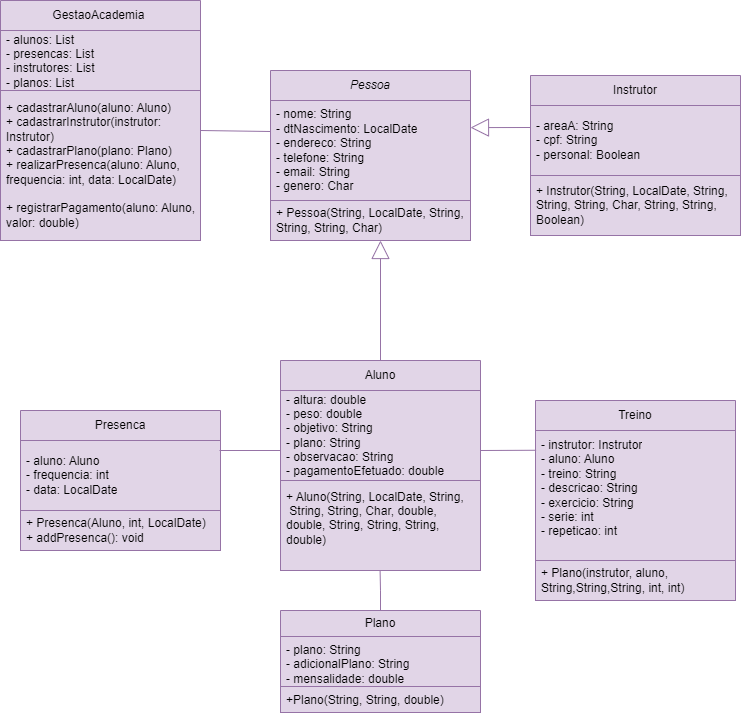

The diagram above was exported from draw.io. Its source (the exported page's mxGraphModel, read from the mxfile embedded in the PNG):
<mxGraphModel dx="1434" dy="796" grid="1" gridSize="10" guides="1" tooltips="1" connect="1" arrows="1" fold="1" page="1" pageScale="1" pageWidth="827" pageHeight="1169" math="0" shadow="0">
  <root>
    <mxCell id="0" />
    <mxCell id="1" parent="0" />
    <mxCell id="B_ouCCST6BnK5IJUUe7e-1" value="&lt;i&gt;Pessoa &lt;/i&gt;" style="swimlane;fontStyle=0;childLayout=stackLayout;horizontal=1;startSize=30;horizontalStack=0;resizeParent=1;resizeParentMax=0;resizeLast=0;collapsible=1;marginBottom=0;whiteSpace=wrap;html=1;fillColor=#e1d5e7;strokeColor=#9673a6;" parent="1" vertex="1">
      <mxGeometry x="290" y="100" width="200" height="170" as="geometry" />
    </mxCell>
    <mxCell id="B_ouCCST6BnK5IJUUe7e-2" value="&lt;div&gt;- nome: String&lt;/div&gt;&lt;div&gt;- dtNascimento: LocalDate&lt;/div&gt;&lt;div&gt;- endereco: String&lt;/div&gt;&lt;div&gt;- telefone: String&lt;/div&gt;&lt;div&gt;- email: String&lt;/div&gt;&lt;div&gt;- genero: Char&lt;/div&gt;" style="text;strokeColor=#9673a6;fillColor=#e1d5e7;align=left;verticalAlign=middle;spacingLeft=4;spacingRight=4;overflow=hidden;points=[[0,0.5],[1,0.5]];portConstraint=eastwest;rotatable=0;whiteSpace=wrap;html=1;" parent="B_ouCCST6BnK5IJUUe7e-1" vertex="1">
      <mxGeometry y="30" width="200" height="100" as="geometry" />
    </mxCell>
    <mxCell id="B_ouCCST6BnK5IJUUe7e-3" value="+ Pessoa(String, LocalDate, String, String, String, Char)" style="text;strokeColor=#9673a6;fillColor=#e1d5e7;align=left;verticalAlign=middle;spacingLeft=4;spacingRight=4;overflow=hidden;points=[[0,0.5],[1,0.5]];portConstraint=eastwest;rotatable=0;whiteSpace=wrap;html=1;" parent="B_ouCCST6BnK5IJUUe7e-1" vertex="1">
      <mxGeometry y="130" width="200" height="40" as="geometry" />
    </mxCell>
    <mxCell id="B_ouCCST6BnK5IJUUe7e-7" value="Aluno" style="swimlane;fontStyle=0;childLayout=stackLayout;horizontal=1;startSize=30;horizontalStack=0;resizeParent=1;resizeParentMax=0;resizeLast=0;collapsible=1;marginBottom=0;whiteSpace=wrap;html=1;fillColor=#e1d5e7;strokeColor=#9673a6;" parent="1" vertex="1">
      <mxGeometry x="300" y="390" width="200" height="210" as="geometry" />
    </mxCell>
    <mxCell id="B_ouCCST6BnK5IJUUe7e-8" value="&lt;div&gt;- altura: double&lt;/div&gt;&lt;div&gt;- peso: double&lt;/div&gt;&lt;div&gt;- objetivo: String&lt;/div&gt;&lt;div&gt;- plano: String &lt;br&gt;&lt;/div&gt;&lt;div&gt;- observacao: String&lt;/div&gt;&lt;div&gt;- pagamentoEfetuado: double&lt;br&gt;&lt;/div&gt;" style="text;strokeColor=#9673a6;fillColor=#e1d5e7;align=left;verticalAlign=middle;spacingLeft=4;spacingRight=4;overflow=hidden;points=[[0,0.5],[1,0.5]];portConstraint=eastwest;rotatable=0;whiteSpace=wrap;html=1;" parent="B_ouCCST6BnK5IJUUe7e-7" vertex="1">
      <mxGeometry y="30" width="200" height="90" as="geometry" />
    </mxCell>
    <mxCell id="B_ouCCST6BnK5IJUUe7e-9" value="&lt;div&gt;+ Aluno(String, LocalDate, String,&lt;/div&gt;&amp;nbsp;String, String, Char, double, double, String, String, String, double&lt;span style=&quot;background-color: initial;&quot;&gt;)&lt;/span&gt;&lt;br&gt;&lt;div&gt;&lt;br&gt;&lt;/div&gt;" style="text;strokeColor=#9673a6;fillColor=#e1d5e7;align=left;verticalAlign=middle;spacingLeft=4;spacingRight=4;overflow=hidden;points=[[0,0.5],[1,0.5]];portConstraint=eastwest;rotatable=0;whiteSpace=wrap;html=1;" parent="B_ouCCST6BnK5IJUUe7e-7" vertex="1">
      <mxGeometry y="120" width="200" height="90" as="geometry" />
    </mxCell>
    <mxCell id="B_ouCCST6BnK5IJUUe7e-10" value="Instrutor" style="swimlane;fontStyle=0;childLayout=stackLayout;horizontal=1;startSize=30;horizontalStack=0;resizeParent=1;resizeParentMax=0;resizeLast=0;collapsible=1;marginBottom=0;whiteSpace=wrap;html=1;fillColor=#e1d5e7;strokeColor=#9673a6;" parent="1" vertex="1">
      <mxGeometry x="550" y="105" width="210" height="160" as="geometry" />
    </mxCell>
    <mxCell id="B_ouCCST6BnK5IJUUe7e-11" value="&lt;div&gt;- areaA: String&lt;/div&gt;&lt;div&gt;- cpf: String&lt;br&gt;&lt;/div&gt;&lt;div&gt;- personal: Boolean&lt;/div&gt;" style="text;strokeColor=#9673a6;fillColor=#e1d5e7;align=left;verticalAlign=middle;spacingLeft=4;spacingRight=4;overflow=hidden;points=[[0,0.5],[1,0.5]];portConstraint=eastwest;rotatable=0;whiteSpace=wrap;html=1;" parent="B_ouCCST6BnK5IJUUe7e-10" vertex="1">
      <mxGeometry y="30" width="210" height="70" as="geometry" />
    </mxCell>
    <mxCell id="B_ouCCST6BnK5IJUUe7e-12" value="+ Instrutor(String, LocalDate, String, String, String, Char, String, String, Boolean)" style="text;strokeColor=#9673a6;fillColor=#e1d5e7;align=left;verticalAlign=middle;spacingLeft=4;spacingRight=4;overflow=hidden;points=[[0,0.5],[1,0.5]];portConstraint=eastwest;rotatable=0;whiteSpace=wrap;html=1;" parent="B_ouCCST6BnK5IJUUe7e-10" vertex="1">
      <mxGeometry y="100" width="210" height="60" as="geometry" />
    </mxCell>
    <mxCell id="B_ouCCST6BnK5IJUUe7e-13" value="Presenca" style="swimlane;fontStyle=0;childLayout=stackLayout;horizontal=1;startSize=30;horizontalStack=0;resizeParent=1;resizeParentMax=0;resizeLast=0;collapsible=1;marginBottom=0;whiteSpace=wrap;html=1;fillColor=#e1d5e7;strokeColor=#9673a6;" parent="1" vertex="1">
      <mxGeometry x="40" y="440" width="200" height="140" as="geometry" />
    </mxCell>
    <mxCell id="B_ouCCST6BnK5IJUUe7e-14" value="&lt;div&gt;- aluno: Aluno&lt;/div&gt;&lt;div&gt;- frequencia: int&lt;br&gt;&lt;/div&gt;&lt;div&gt;- data: LocalDate&lt;/div&gt;" style="text;strokeColor=#9673a6;fillColor=#e1d5e7;align=left;verticalAlign=middle;spacingLeft=4;spacingRight=4;overflow=hidden;points=[[0,0.5],[1,0.5]];portConstraint=eastwest;rotatable=0;whiteSpace=wrap;html=1;" parent="B_ouCCST6BnK5IJUUe7e-13" vertex="1">
      <mxGeometry y="30" width="200" height="70" as="geometry" />
    </mxCell>
    <mxCell id="B_ouCCST6BnK5IJUUe7e-15" value="+ Presenca(Aluno, int, LocalDate)&lt;br&gt;+ addPresenca(): void" style="text;strokeColor=#9673a6;fillColor=#e1d5e7;align=left;verticalAlign=middle;spacingLeft=4;spacingRight=4;overflow=hidden;points=[[0,0.5],[1,0.5]];portConstraint=eastwest;rotatable=0;whiteSpace=wrap;html=1;" parent="B_ouCCST6BnK5IJUUe7e-13" vertex="1">
      <mxGeometry y="100" width="200" height="40" as="geometry" />
    </mxCell>
    <mxCell id="B_ouCCST6BnK5IJUUe7e-16" value="Treino" style="swimlane;fontStyle=0;childLayout=stackLayout;horizontal=1;startSize=30;horizontalStack=0;resizeParent=1;resizeParentMax=0;resizeLast=0;collapsible=1;marginBottom=0;whiteSpace=wrap;html=1;fillColor=#e1d5e7;strokeColor=#9673a6;" parent="1" vertex="1">
      <mxGeometry x="555" y="430" width="200" height="200" as="geometry" />
    </mxCell>
    <mxCell id="B_ouCCST6BnK5IJUUe7e-17" value="&lt;div&gt;- instrutor: Instrutor&lt;/div&gt;&lt;div&gt;- aluno: Aluno&lt;/div&gt;&lt;div&gt;- treino: String &lt;br&gt;&lt;/div&gt;&lt;div&gt;- descricao: String&lt;/div&gt;&lt;div&gt;- exercicio: String&lt;/div&gt;&lt;div&gt;- serie: int &lt;br&gt;&lt;/div&gt;&lt;div&gt;- repeticao: int&lt;br&gt;&lt;/div&gt;&lt;div&gt;&lt;br&gt;&lt;/div&gt;" style="text;strokeColor=#9673a6;fillColor=#e1d5e7;align=left;verticalAlign=middle;spacingLeft=4;spacingRight=4;overflow=hidden;points=[[0,0.5],[1,0.5]];portConstraint=eastwest;rotatable=0;whiteSpace=wrap;html=1;" parent="B_ouCCST6BnK5IJUUe7e-16" vertex="1">
      <mxGeometry y="30" width="200" height="130" as="geometry" />
    </mxCell>
    <mxCell id="B_ouCCST6BnK5IJUUe7e-18" value="+ Plano(instrutor, aluno, String,String,String, int, int)" style="text;strokeColor=#9673a6;fillColor=#e1d5e7;align=left;verticalAlign=middle;spacingLeft=4;spacingRight=4;overflow=hidden;points=[[0,0.5],[1,0.5]];portConstraint=eastwest;rotatable=0;whiteSpace=wrap;html=1;" parent="B_ouCCST6BnK5IJUUe7e-16" vertex="1">
      <mxGeometry y="160" width="200" height="40" as="geometry" />
    </mxCell>
    <mxCell id="B_ouCCST6BnK5IJUUe7e-44" value="" style="endArrow=block;endSize=16;endFill=0;html=1;rounded=0;entryX=1;entryY=0.271;entryDx=0;entryDy=0;entryPerimeter=0;fillColor=#e1d5e7;strokeColor=#9673a6;" parent="1" target="B_ouCCST6BnK5IJUUe7e-2" edge="1">
      <mxGeometry width="160" relative="1" as="geometry">
        <mxPoint x="550" y="157" as="sourcePoint" />
        <mxPoint x="290" y="130" as="targetPoint" />
      </mxGeometry>
    </mxCell>
    <mxCell id="B_ouCCST6BnK5IJUUe7e-49" value="" style="endArrow=block;endSize=16;endFill=0;html=1;rounded=0;fillColor=#e1d5e7;strokeColor=#9673a6;" parent="1" source="B_ouCCST6BnK5IJUUe7e-7" edge="1">
      <mxGeometry width="160" relative="1" as="geometry">
        <mxPoint x="390" y="380" as="sourcePoint" />
        <mxPoint x="400" y="270" as="targetPoint" />
      </mxGeometry>
    </mxCell>
    <mxCell id="B_ouCCST6BnK5IJUUe7e-60" style="edgeStyle=orthogonalEdgeStyle;rounded=0;orthogonalLoop=1;jettySize=auto;html=1;entryX=0.498;entryY=1.007;entryDx=0;entryDy=0;entryPerimeter=0;endArrow=none;endFill=0;fillColor=#e1d5e7;strokeColor=#9673a6;" parent="1" source="B_ouCCST6BnK5IJUUe7e-54" target="B_ouCCST6BnK5IJUUe7e-9" edge="1">
      <mxGeometry relative="1" as="geometry" />
    </mxCell>
    <mxCell id="B_ouCCST6BnK5IJUUe7e-54" value="Plano" style="swimlane;fontStyle=0;childLayout=stackLayout;horizontal=1;startSize=26;fillColor=#e1d5e7;horizontalStack=0;resizeParent=1;resizeParentMax=0;resizeLast=0;collapsible=1;marginBottom=0;whiteSpace=wrap;html=1;strokeColor=#9673a6;" parent="1" vertex="1">
      <mxGeometry x="300" y="640" width="200" height="102" as="geometry" />
    </mxCell>
    <mxCell id="B_ouCCST6BnK5IJUUe7e-55" value="&lt;div&gt;- plano: String &lt;br&gt;&lt;/div&gt;&lt;div&gt;- adicionalPlano: String&lt;/div&gt;&lt;div&gt;- mensalidade: double&lt;/div&gt;&lt;div&gt;&lt;br&gt;&lt;/div&gt;&lt;div&gt;&lt;br&gt;&lt;/div&gt;&lt;div&gt;&lt;br&gt;&lt;/div&gt;" style="text;strokeColor=#9673a6;fillColor=#e1d5e7;align=left;verticalAlign=top;spacingLeft=4;spacingRight=4;overflow=hidden;rotatable=0;points=[[0,0.5],[1,0.5]];portConstraint=eastwest;whiteSpace=wrap;html=1;" parent="B_ouCCST6BnK5IJUUe7e-54" vertex="1">
      <mxGeometry y="26" width="200" height="50" as="geometry" />
    </mxCell>
    <mxCell id="B_ouCCST6BnK5IJUUe7e-56" value="+Plano(String, String, double)" style="text;strokeColor=#9673a6;fillColor=#e1d5e7;align=left;verticalAlign=top;spacingLeft=4;spacingRight=4;overflow=hidden;rotatable=0;points=[[0,0.5],[1,0.5]];portConstraint=eastwest;whiteSpace=wrap;html=1;" parent="B_ouCCST6BnK5IJUUe7e-54" vertex="1">
      <mxGeometry y="76" width="200" height="26" as="geometry" />
    </mxCell>
    <mxCell id="VMWrcVuacQ98ggxqS15i-1" value="GestaoAcademia&amp;nbsp;" style="swimlane;fontStyle=0;childLayout=stackLayout;horizontal=1;startSize=30;horizontalStack=0;resizeParent=1;resizeParentMax=0;resizeLast=0;collapsible=1;marginBottom=0;whiteSpace=wrap;html=1;fillColor=#e1d5e7;strokeColor=#9673a6;" vertex="1" parent="1">
      <mxGeometry x="20" y="30" width="200" height="240" as="geometry" />
    </mxCell>
    <mxCell id="VMWrcVuacQ98ggxqS15i-2" value="- alunos: List&amp;nbsp; &amp;nbsp; &amp;nbsp; &amp;nbsp; &amp;nbsp; &amp;nbsp;&amp;nbsp;&lt;br&gt;- presencas: List&amp;nbsp; &amp;nbsp; &amp;nbsp;&amp;nbsp;&lt;br&gt;- instrutores: List&amp;nbsp; &amp;nbsp;&lt;br&gt;- planos: List" style="text;strokeColor=#9673a6;fillColor=#e1d5e7;align=left;verticalAlign=middle;spacingLeft=4;spacingRight=4;overflow=hidden;points=[[0,0.5],[1,0.5]];portConstraint=eastwest;rotatable=0;whiteSpace=wrap;html=1;" vertex="1" parent="VMWrcVuacQ98ggxqS15i-1">
      <mxGeometry y="30" width="200" height="60" as="geometry" />
    </mxCell>
    <mxCell id="VMWrcVuacQ98ggxqS15i-3" value="&lt;div&gt;+ cadastrarAluno(aluno: Aluno)&amp;nbsp; &amp;nbsp;&lt;/div&gt;&lt;div&gt;+ cadastrarInstrutor(instrutor:&amp;nbsp; Instrutor)&amp;nbsp; &amp;nbsp; &amp;nbsp; &amp;nbsp; &amp;nbsp; &amp;nbsp; &amp;nbsp; &amp;nbsp; &amp;nbsp; &amp;nbsp;&amp;nbsp;&lt;/div&gt;&lt;div&gt;+ cadastrarPlano(plano: Plano)&amp;nbsp; &amp;nbsp;&lt;/div&gt;&lt;div&gt;+ realizarPresenca(aluno: Aluno, frequencia: int, data: LocalDate)&amp;nbsp; &amp;nbsp; &amp;nbsp; &amp;nbsp; &amp;nbsp; &amp;nbsp; &amp;nbsp; &amp;nbsp; &amp;nbsp; &amp;nbsp;&lt;/div&gt;&lt;div&gt;+ registrarPagamento(aluno: Aluno, valor: double)&lt;/div&gt;" style="text;strokeColor=#9673a6;fillColor=#e1d5e7;align=left;verticalAlign=middle;spacingLeft=4;spacingRight=4;overflow=hidden;points=[[0,0.5],[1,0.5]];portConstraint=eastwest;rotatable=0;whiteSpace=wrap;html=1;" vertex="1" parent="VMWrcVuacQ98ggxqS15i-1">
      <mxGeometry y="90" width="200" height="150" as="geometry" />
    </mxCell>
    <mxCell id="VMWrcVuacQ98ggxqS15i-7" value="" style="endArrow=none;html=1;rounded=0;exitX=0;exitY=0.31;exitDx=0;exitDy=0;exitPerimeter=0;fillColor=#e1d5e7;strokeColor=#9673a6;" edge="1" parent="1" source="B_ouCCST6BnK5IJUUe7e-2">
      <mxGeometry width="50" height="50" relative="1" as="geometry">
        <mxPoint x="390" y="330" as="sourcePoint" />
        <mxPoint x="220" y="160" as="targetPoint" />
      </mxGeometry>
    </mxCell>
    <mxCell id="VMWrcVuacQ98ggxqS15i-10" value="" style="endArrow=none;html=1;rounded=0;entryX=0.003;entryY=0.152;entryDx=0;entryDy=0;entryPerimeter=0;fillColor=#e1d5e7;strokeColor=#9673a6;" edge="1" parent="1" target="B_ouCCST6BnK5IJUUe7e-17">
      <mxGeometry width="50" height="50" relative="1" as="geometry">
        <mxPoint x="500" y="480" as="sourcePoint" />
        <mxPoint x="550" y="480" as="targetPoint" />
      </mxGeometry>
    </mxCell>
    <mxCell id="VMWrcVuacQ98ggxqS15i-11" value="" style="endArrow=none;html=1;rounded=0;entryX=0.003;entryY=0.152;entryDx=0;entryDy=0;entryPerimeter=0;fillColor=#e1d5e7;strokeColor=#9673a6;" edge="1" parent="1">
      <mxGeometry width="50" height="50" relative="1" as="geometry">
        <mxPoint x="239" y="480" as="sourcePoint" />
        <mxPoint x="300" y="480" as="targetPoint" />
      </mxGeometry>
    </mxCell>
  </root>
</mxGraphModel>